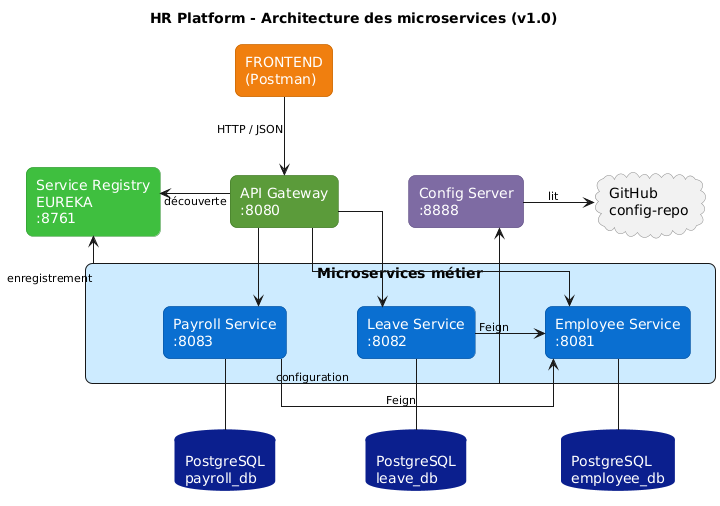

The diagram above was rendered by PlantUML. Its source (embedded in the PNG):
@startuml
title HR Platform - Architecture des microservices (v1.0)

skinparam linetype ortho
skinparam shadowing false
skinparam defaultFontName Arial
skinparam roundCorner 14
skinparam nodesep 70
skinparam ranksep 70
skinparam ArrowFontSize 11
hide stereotype

skinparam rectangle<<frontend>> {
  BackgroundColor #F07F0F
  BorderColor #B85F00
  FontColor #FFFFFF
}
skinparam rectangle<<gateway>> {
  BackgroundColor #5B9B3A
  BorderColor #3E7326
  FontColor #FFFFFF
}
skinparam rectangle<<eureka>> {
  BackgroundColor #3FBF3F
  BorderColor #2E8F2E
  FontColor #FFFFFF
}
skinparam rectangle<<config>> {
  BackgroundColor #7E6BA3
  BorderColor #5E4F80
  FontColor #FFFFFF
}
skinparam rectangle<<service>> {
  BackgroundColor #0A6FD1
  BorderColor #084E94
  FontColor #FFFFFF
}
skinparam database {
  BackgroundColor #0B1F8E
  BorderColor #0B1F8E
  FontColor #FFFFFF
}
skinparam cloud {
  BackgroundColor #F2F2F2
  BorderColor #888888
}

rectangle "FRONTEND\n(Postman)" as FE <<frontend>>
rectangle "API Gateway\n:8080" as GW <<gateway>>
rectangle "Service Registry\nEUREKA\n:8761" as EU <<eureka>>
rectangle "Config Server\n:8888" as CS <<config>>
cloud "GitHub\nconfig-repo" as GH

rectangle "Microservices métier" as SVC #CDEBFF {
  rectangle "Leave Service\n:8082" as LS <<service>>
  rectangle "Employee Service\n:8081" as ES <<service>>
  rectangle "Payroll Service\n:8083" as PS <<service>>
}

database "PostgreSQL\nleave_db" as LDB
database "PostgreSQL\nemployee_db" as EDB
database "PostgreSQL\npayroll_db" as PDB

FE -down-> GW : HTTP / JSON

GW -left-> EU : découverte
GW -down-> LS
GW -down-> ES
GW -down-> PS

SVC -up-> EU : enregistrement
SVC -up-> CS : configuration
CS -right-> GH : lit

LS -right-> ES : Feign
ES <-right- PS : Feign

LS -down- LDB
ES -down- EDB
PS -down- PDB

EU -[hidden]right- GW
GW -[hidden]right- CS
@enduml